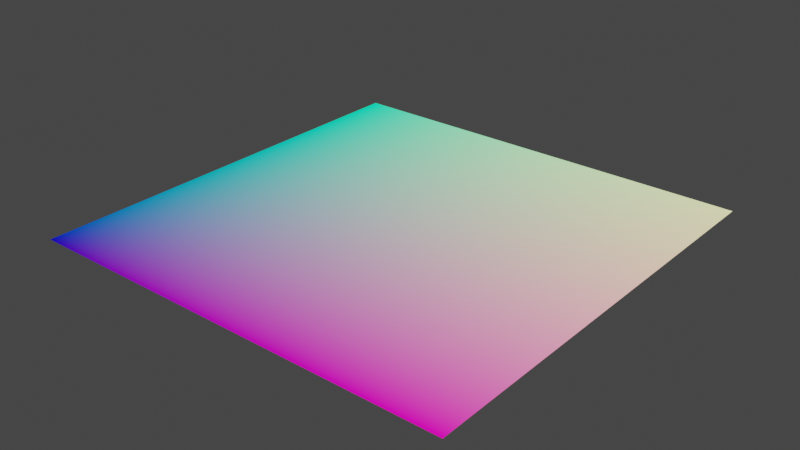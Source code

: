 # Source: erindale-shapes.blend  (saved by Blender 3.1.5; exported with 4.5.12 LTS)
import bpy
from mathutils import Matrix  # noqa: F401  (used for matrix-valued properties, if any)

bpy.ops.wm.read_factory_settings(use_empty=True)
scene = bpy.context.scene
scene.name = 'Scene'

# ---- collections
col_collection = bpy.data.collections.new('Collection'); scene.collection.children.link(col_collection)

# ---- materials (node trees are filled in below, after node groups)
mat_material_001 = bpy.data.materials.new('Material.001')
mat_material_001.use_transparent_shadow = False

# ---- material node trees
mat_material_001.use_nodes = True; mat_material_001.node_tree.nodes.clear()
_N = mat_material_001.node_tree.nodes; _L = mat_material_001.node_tree.links
n0 = _N.new('ShaderNodeOutputMaterial'); n0.name = 'Material Output'; n0.location = (300, 300)
n1 = _N.new('ShaderNodeEmission'); n1.name = 'Emission Viewer'; n1.location = (300, 340)
n1.label = 'Viewer'
n1.hide = True
n2 = _N.new('ShaderNodeTexCoord'); n2.name = 'Texture Coordinate'; n2.location = (-302, 394)
_L.new(n1.outputs[0], n0.inputs[0])
_L.new(n2.outputs[0], n1.inputs[0])
n0.is_active_output = True

# ---- world
world_world = bpy.data.worlds.new('World'); scene.world = world_world
world_world.use_nodes = True; world_world.node_tree.nodes.clear()
_N = world_world.node_tree.nodes; _L = world_world.node_tree.links
n0 = _N.new('ShaderNodeOutputWorld'); n0.name = 'World Output'; n0.location = (300, 300)
n1 = _N.new('ShaderNodeBackground'); n1.name = 'Background'; n1.location = (10, 300)
n1.inputs[0].default_value = (0.05088, 0.05088, 0.05088, 1.0)
_L.new(n1.outputs[0], n0.inputs[0])
n0.is_active_output = True
world_world.color = (0.05088, 0.05088, 0.05088)
world_world.use_sun_shadow = False
world_world.sun_shadow_jitter_overblur = 0.0

# ---- meshes
me_plane = bpy.data.meshes.new('Plane')
me_plane.from_pydata([(-1.0, -1.0, 0.0), (1.0, -1.0, 0.0), (-1.0, 1.0, 0.0), (1.0, 1.0, 0.0)], [], [(0, 1, 3, 2)])
_uv = me_plane.uv_layers.new(name='UVMap')
_uv.uv.foreach_set('vector', [0.0, 0.0, 1.0, 0.0, 1.0, 1.0, 0.0, 1.0])
me_plane.materials.append(mat_material_001)
me_plane.use_remesh_fix_poles = True
me_plane.use_remesh_preserve_attributes = False
me_plane.update()

# ---- objects
ob_plane = bpy.data.objects.new('Plane', me_plane)

# ---- transforms, parenting, visibility, modifiers, constraints
ob_plane.location = (0.0, 0.0, 0.0)
ob_plane.scale = (4.253, 4.253, 4.253)

# ---- collection membership
col_collection.objects.link(ob_plane)

# ---- scene / render settings (as saved in the file)
scene.frame_start = 1; scene.frame_end = 250; scene.frame_set(1)
scene.render.engine = 'BLENDER_EEVEE_NEXT'
scene.cycles.sampling_pattern = 'TABULATED_SOBOL'
scene.cycles.use_light_tree = False
scene.view_settings.view_transform = 'Filmic'
bpy.context.view_layer.update()

# ---- added for rendering (the .blend has no active camera): camera
cam_auto = bpy.data.cameras.new('AutoCamera')
cam_auto.lens = 50.0
cam_auto.sensor_width = 36.0
cam_auto.clip_end = 1000.0
ob_auto_camera = bpy.data.objects.new('AutoCamera', cam_auto)
scene.collection.objects.link(ob_auto_camera)
ob_auto_camera.location = (11.1301, -13.3562, 8.9041)
ob_auto_camera.rotation_euler = (1.09748, -7.21219e-08, 0.694738)
scene.camera = ob_auto_camera
bpy.context.view_layer.update()

